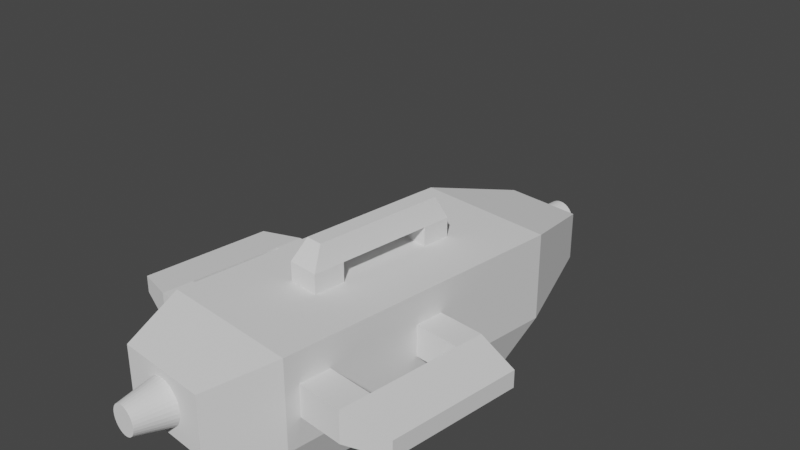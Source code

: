 # Source: fighter.blend  (saved by Blender 2.92.15; exported with 4.5.12 LTS)
import bpy
from mathutils import Matrix  # noqa: F401  (used for matrix-valued properties, if any)

bpy.ops.wm.read_factory_settings(use_empty=True)
scene = bpy.context.scene
scene.name = 'Scene'

# ---- collections
col_collection = bpy.data.collections.new('Collection'); scene.collection.children.link(col_collection)

# ---- world
world_world = bpy.data.worlds.new('World'); scene.world = world_world
world_world.use_nodes = True; world_world.node_tree.nodes.clear()
_N = world_world.node_tree.nodes; _L = world_world.node_tree.links
n0 = _N.new('ShaderNodeOutputWorld'); n0.name = 'World Output'; n0.location = (300, 300)
n1 = _N.new('ShaderNodeBackground'); n1.name = 'Background'; n1.location = (10, 300)
n1.inputs[0].default_value = (0.05088, 0.05088, 0.05088, 1.0)
_L.new(n1.outputs[0], n0.inputs[0])
n0.is_active_output = True
world_world.color = (0.05088, 0.05088, 0.05088)
world_world.use_sun_shadow = False
world_world.sun_shadow_jitter_overblur = 0.0

# ---- cameras
cam_camera = bpy.data.cameras.new('Camera')
cam_camera.clip_end = 100.0
cam_camera.ortho_scale = 7.314

# ---- meshes
me_cube_003 = bpy.data.meshes.new('Cube.003')
me_cube_003.from_pydata([(-1.0, -1.0, -1.0), (-1.0, -1.0, 1.0), (-1.0, 1.0, -1.0), (-1.0, 1.0, 1.0), (1.0, -1.0, -1.0), (1.0, -1.0, 1.0), (1.0, 1.0, -1.0), (1.0, 1.0, 1.0), (-0.4507, -0.2453, 2.717), (-0.4507, 1.0, 2.717), (0.6272, 1.0, 2.717), (0.6272, -0.2453, 2.717), (-1.0, 7.038, 1.0), (1.0, 7.038, 1.0), (-0.4507, 7.038, 2.717), (0.6272, 7.038, 2.717), (-1.0, 8.874, 1.0), (1.0, 8.874, 1.0), (-0.4507, 8.232, 2.717), (0.6272, 8.232, 2.717), (-1.0, 7.038, -0.8765), (1.0, 7.038, -0.8765), (-1.0, 8.874, -0.8765), (1.0, 8.874, -0.8765)], [], [(0, 1, 3, 2), (2, 3, 7, 6), (6, 7, 5, 4), (4, 5, 1, 0), (2, 6, 4, 0), (3, 1, 8, 9), (10, 9, 8, 11), (1, 5, 11, 8), (9, 10, 15, 14), (5, 7, 10, 11), (12, 14, 18, 16), (7, 3, 12, 13), (10, 7, 13, 15), (3, 9, 14, 12), (17, 16, 18, 19), (12, 16, 22, 20), (15, 13, 17, 19), (14, 15, 19, 18), (21, 20, 22, 23), (13, 12, 20, 21), (17, 13, 21, 23), (16, 17, 23, 22)])
_uv = me_cube_003.uv_layers.new(name='UVMap')
_uv.uv.foreach_set('vector', [0.375, 0.0, 0.625, 0.0, 0.625, 0.25, 0.375, 0.25, 0.375, 0.25, 0.625, 0.25, 0.625, 0.5, 0.375, 0.5, 0.375, 0.5, 0.625, 0.5, 0.625, 0.75, 0.375, 0.75, 0.375, 0.75, 0.625, 0.75, 0.625, 1.0, 0.375, 1.0, 0.125, 0.5, 0.375, 0.5, 0.375, 0.75, 0.125, 0.75, 0.625, 0.25, 0.625, 0.0, 0.625, 0.0, 0.625, 0.25, 0.625, 0.5, 0.875, 0.5, 0.875, 0.75, 0.625, 0.75, 0.625, 1.0, 0.625, 0.75, 0.625, 0.75, 0.625, 1.0, 0.875, 0.5, 0.625, 0.5, 0.625, 0.5, 0.875, 0.5, 0.625, 0.75, 0.625, 0.5, 0.625, 0.5, 0.625, 0.75, 0.625, 0.25, 0.625, 0.25, 0.625, 0.25, 0.625, 0.25, 0.625, 0.5, 0.625, 0.25, 0.625, 0.25, 0.625, 0.5, 0.625, 0.5, 0.625, 0.5, 0.625, 0.5, 0.625, 0.5, 0.625, 0.25, 0.625, 0.25, 0.625, 0.25, 0.625, 0.25, 0.625, 0.5, 0.625, 0.25, 0.625, 0.25, 0.625, 0.5, 0.625, 0.25, 0.625, 0.25, 0.625, 0.25, 0.625, 0.25, 0.625, 0.5, 0.625, 0.5, 0.625, 0.5, 0.625, 0.5, 0.875, 0.5, 0.625, 0.5, 0.625, 0.5, 0.875, 0.5, 0.625, 0.5, 0.625, 0.25, 0.625, 0.25, 0.625, 0.5, 0.625, 0.5, 0.625, 0.25, 0.625, 0.25, 0.625, 0.5, 0.625, 0.5, 0.625, 0.5, 0.625, 0.5, 0.625, 0.5, 0.625, 0.25, 0.625, 0.5, 0.625, 0.5, 0.625, 0.25])
me_cube_003.use_remesh_fix_poles = True
me_cube_003.use_remesh_preserve_attributes = False
me_cube_003.use_mirror_vertex_groups = False
me_cube_003.update()
me_cube_007 = bpy.data.meshes.new('Cube.007')
me_cube_007.from_pydata([(-0.6387, -1.553, -0.4707), (-0.7868, -1.861, 1.0), (-0.6387, 1.198, -0.4707), (-0.7868, 1.506, 1.0), (0.6822, -1.553, -0.4707), (0.8303, -1.861, 1.0), (0.6822, 1.198, -0.4707), (0.8303, 1.506, 1.0), (-0.7868, -1.861, 0.0003252), (-0.7868, 1.506, 0.0003252), (0.8303, 1.506, 0.0003252), (0.8303, -1.861, 0.0003252), (-0.419, 2.514, 0.7726), (0.4625, 2.514, 0.7726), (-0.419, 2.514, 0.2277), (0.4625, 2.514, 0.2277), (-0.5154, -2.58, 0.1681), (-0.5154, -2.58, 0.8322), (0.5589, -2.58, 0.8322), (0.5589, -2.58, 0.1681), (-0.7868, -1.861, 0.5002), (-0.7868, 1.506, 0.5002), (0.8303, 1.506, 0.5002), (0.8303, -1.861, 0.5002), (-0.419, 2.514, 0.5002), (0.4625, 2.514, 0.5002), (-0.5154, -2.58, 0.5002), (0.5589, -2.58, 0.5002)], [], [(20, 1, 3, 21), (21, 3, 12, 24), (22, 7, 5, 23), (5, 1, 17, 18), (2, 6, 4, 0), (7, 3, 1, 5), (4, 11, 8, 0), (6, 10, 11, 4), (2, 9, 10, 6), (0, 8, 9, 2), (24, 12, 13, 25), (10, 9, 14, 15), (3, 7, 13, 12), (22, 10, 15, 25), (27, 18, 17, 26), (8, 11, 19, 16), (20, 8, 16, 26), (23, 5, 18, 27), (11, 23, 27, 19), (1, 20, 26, 17), (19, 27, 26, 16), (7, 22, 25, 13), (14, 24, 25, 15), (10, 22, 23, 11), (9, 21, 24, 14), (8, 20, 21, 9)])
_uv = me_cube_007.uv_layers.new(name='UVMap')
_uv.uv.foreach_set('vector', [0.5625, 0.0, 0.625, 0.0, 0.625, 0.25, 0.5625, 0.25, 0.5625, 0.25, 0.625, 0.25, 0.625, 0.25, 0.5625, 0.25, 0.5625, 0.5, 0.625, 0.5, 0.625, 0.75, 0.5625, 0.75, 0.625, 0.75, 0.875, 0.75, 0.875, 0.75, 0.625, 0.75, 0.125, 0.5, 0.375, 0.5, 0.375, 0.75, 0.125, 0.75, 0.625, 0.5, 0.875, 0.5, 0.875, 0.75, 0.625, 0.75, 0.375, 0.75, 0.5, 0.75, 0.5, 1.0, 0.375, 1.0, 0.375, 0.5, 0.5, 0.5, 0.5, 0.75, 0.375, 0.75, 0.375, 0.25, 0.5, 0.25, 0.5, 0.5, 0.375, 0.5, 0.375, 0.0, 0.5, 0.0, 0.5, 0.25, 0.375, 0.25, 0.5625, 0.25, 0.625, 0.25, 0.625, 0.5, 0.5625, 0.5, 0.5, 0.5, 0.5, 0.25, 0.5, 0.25, 0.5, 0.5, 0.875, 0.5, 0.625, 0.5, 0.625, 0.5, 0.875, 0.5, 0.5625, 0.5, 0.5, 0.5, 0.5, 0.5, 0.5625, 0.5, 0.5625, 0.75, 0.625, 0.75, 0.625, 1.0, 0.5625, 1.0, 0.5, 1.0, 0.5, 0.75, 0.5, 0.75, 0.5, 1.0, 0.5625, 0.0, 0.5, 0.0, 0.5, 0.0, 0.5625, 0.0, 0.5625, 0.75, 0.625, 0.75, 0.625, 0.75, 0.5625, 0.75, 0.5, 0.75, 0.5625, 0.75, 0.5625, 0.75, 0.5, 0.75, 0.625, 0.0, 0.5625, 0.0, 0.5625, 0.0, 0.625, 0.0, 0.5, 0.75, 0.5625, 0.75, 0.5625, 1.0, 0.5, 1.0, 0.625, 0.5, 0.5625, 0.5, 0.5625, 0.5, 0.625, 0.5, 0.5, 0.25, 0.5625, 0.25, 0.5625, 0.5, 0.5, 0.5, 0.5, 0.5, 0.5625, 0.5, 0.5625, 0.75, 0.5, 0.75, 0.5, 0.25, 0.5625, 0.25, 0.5625, 0.25, 0.5, 0.25, 0.5, 0.0, 0.5625, 0.0, 0.5625, 0.25, 0.5, 0.25])
me_cube_007.use_remesh_fix_poles = True
me_cube_007.use_remesh_preserve_attributes = False
me_cube_007.use_mirror_vertex_groups = False
me_cube_007.update()
me_cylinder_001 = bpy.data.meshes.new('Cylinder.001')
me_cylinder_001.from_pydata([(0.0, 1.0, -1.0), (0.0, 1.0, 1.0), (0.1951, 0.9808, -1.0), (0.1951, 0.9808, 1.0), (0.3827, 0.9239, -1.0), (0.3827, 0.9239, 1.0), (0.5556, 0.8315, -1.0), (0.5556, 0.8315, 1.0), (0.7071, 0.7071, -1.0), (0.7071, 0.7071, 1.0), (0.8315, 0.5556, -1.0), (0.8315, 0.5556, 1.0), (0.9239, 0.3827, -1.0), (0.9239, 0.3827, 1.0), (0.9808, 0.1951, -1.0), (0.9808, 0.1951, 1.0), (1.0, 7.55e-08, -1.0), (1.0, 7.55e-08, 1.0), (0.9808, -0.1951, -1.0), (0.9808, -0.1951, 1.0), (0.9239, -0.3827, -1.0), (0.9239, -0.3827, 1.0), (0.8315, -0.5556, -1.0), (0.8315, -0.5556, 1.0), (0.7071, -0.7071, -1.0), (0.7071, -0.7071, 1.0), (0.5556, -0.8315, -1.0), (0.5556, -0.8315, 1.0), (0.3827, -0.9239, -1.0), (0.3827, -0.9239, 1.0), (0.1951, -0.9808, -1.0), (0.1951, -0.9808, 1.0), (-3.258e-07, -1.0, -1.0), (-3.258e-07, -1.0, 1.0), (-0.1951, -0.9808, -1.0), (-0.1951, -0.9808, 1.0), (-0.3827, -0.9239, -1.0), (-0.3827, -0.9239, 1.0), (-0.5556, -0.8315, -1.0), (-0.5556, -0.8315, 1.0), (-0.7071, -0.7071, -1.0), (-0.7071, -0.7071, 1.0), (-0.8315, -0.5556, -1.0), (-0.8315, -0.5556, 1.0), (-0.9239, -0.3827, -1.0), (-0.9239, -0.3827, 1.0), (-0.9808, -0.1951, -1.0), (-0.9808, -0.1951, 1.0), (-1.0, 9.656e-07, -1.0), (-1.0, 9.656e-07, 1.0), (-0.9808, 0.1951, -1.0), (-0.9808, 0.1951, 1.0), (-0.9239, 0.3827, -1.0), (-0.9239, 0.3827, 1.0), (-0.8315, 0.5556, -1.0), (-0.8315, 0.5556, 1.0), (-0.7071, 0.7071, -1.0), (-0.7071, 0.7071, 1.0), (-0.5556, 0.8315, -1.0), (-0.5556, 0.8315, 1.0), (-0.3827, 0.9239, -1.0), (-0.3827, 0.9239, 1.0), (-0.1951, 0.9808, -1.0), (-0.1951, 0.9808, 1.0)], [], [(0, 1, 3, 2), (2, 3, 5, 4), (4, 5, 7, 6), (6, 7, 9, 8), (8, 9, 11, 10), (10, 11, 13, 12), (12, 13, 15, 14), (14, 15, 17, 16), (16, 17, 19, 18), (18, 19, 21, 20), (20, 21, 23, 22), (22, 23, 25, 24), (24, 25, 27, 26), (26, 27, 29, 28), (28, 29, 31, 30), (30, 31, 33, 32), (32, 33, 35, 34), (34, 35, 37, 36), (36, 37, 39, 38), (38, 39, 41, 40), (40, 41, 43, 42), (42, 43, 45, 44), (44, 45, 47, 46), (46, 47, 49, 48), (48, 49, 51, 50), (50, 51, 53, 52), (52, 53, 55, 54), (54, 55, 57, 56), (56, 57, 59, 58), (58, 59, 61, 60), (3, 1, 63, 61, 59, 57, 55, 53, 51, 49, 47, 45, 43, 41, 39, 37, 35, 33, 31, 29, 27, 25, 23, 21, 19, 17, 15, 13, 11, 9, 7, 5), (60, 61, 63, 62), (62, 63, 1, 0), (0, 2, 4, 6, 8, 10, 12, 14, 16, 18, 20, 22, 24, 26, 28, 30, 32, 34, 36, 38, 40, 42, 44, 46, 48, 50, 52, 54, 56, 58, 60, 62)])
_uv = me_cylinder_001.uv_layers.new(name='UVMap')
_uv.uv.foreach_set('vector', [1.0, 0.5, 1.0, 1.0, 0.9688, 1.0, 0.9688, 0.5, 0.9688, 0.5, 0.9688, 1.0, 0.9375, 1.0, 0.9375, 0.5, 0.9375, 0.5, 0.9375, 1.0, 0.9062, 1.0, 0.9062, 0.5, 0.9062, 0.5, 0.9062, 1.0, 0.875, 1.0, 0.875, 0.5, 0.875, 0.5, 0.875, 1.0, 0.8438, 1.0, 0.8438, 0.5, 0.8438, 0.5, 0.8438, 1.0, 0.8125, 1.0, 0.8125, 0.5, 0.8125, 0.5, 0.8125, 1.0, 0.7812, 1.0, 0.7812, 0.5, 0.7812, 0.5, 0.7812, 1.0, 0.75, 1.0, 0.75, 0.5, 0.75, 0.5, 0.75, 1.0, 0.7188, 1.0, 0.7188, 0.5, 0.7188, 0.5, 0.7188, 1.0, 0.6875, 1.0, 0.6875, 0.5, 0.6875, 0.5, 0.6875, 1.0, 0.6562, 1.0, 0.6562, 0.5, 0.6562, 0.5, 0.6562, 1.0, 0.625, 1.0, 0.625, 0.5, 0.625, 0.5, 0.625, 1.0, 0.5938, 1.0, 0.5938, 0.5, 0.5938, 0.5, 0.5938, 1.0, 0.5625, 1.0, 0.5625, 0.5, 0.5625, 0.5, 0.5625, 1.0, 0.5312, 1.0, 0.5312, 0.5, 0.5312, 0.5, 0.5312, 1.0, 0.5, 1.0, 0.5, 0.5, 0.5, 0.5, 0.5, 1.0, 0.4688, 1.0, 0.4688, 0.5, 0.4688, 0.5, 0.4688, 1.0, 0.4375, 1.0, 0.4375, 0.5, 0.4375, 0.5, 0.4375, 1.0, 0.4062, 1.0, 0.4062, 0.5, 0.4062, 0.5, 0.4062, 1.0, 0.375, 1.0, 0.375, 0.5, 0.375, 0.5, 0.375, 1.0, 0.3438, 1.0, 0.3438, 0.5, 0.3438, 0.5, 0.3438, 1.0, 0.3125, 1.0, 0.3125, 0.5, 0.3125, 0.5, 0.3125, 1.0, 0.2812, 1.0, 0.2812, 0.5, 0.2812, 0.5, 0.2812, 1.0, 0.25, 1.0, 0.25, 0.5, 0.25, 0.5, 0.25, 1.0, 0.2188, 1.0, 0.2188, 0.5, 0.2188, 0.5, 0.2188, 1.0, 0.1875, 1.0, 0.1875, 0.5, 0.1875, 0.5, 0.1875, 1.0, 0.1562, 1.0, 0.1562, 0.5, 0.1562, 0.5, 0.1562, 1.0, 0.125, 1.0, 0.125, 0.5, 0.125, 0.5, 0.125, 1.0, 0.09375, 1.0, 0.09375, 0.5, 0.09375, 0.5, 0.09375, 1.0, 0.0625, 1.0, 0.0625, 0.5, 0.2968, 0.4854, 0.25, 0.49, 0.2032, 0.4854, 0.1582, 0.4717, 0.1167, 0.4496, 0.08029, 0.4197, 0.05045, 0.3833, 0.02827, 0.3418, 0.01461, 0.2968, 0.01, 0.25, 0.01461, 0.2032, 0.02827, 0.1582, 0.05045, 0.1167, 0.08029, 0.08029, 0.1167, 0.05045, 0.1582, 0.02827, 0.2032, 0.01461, 0.25, 0.01, 0.2968, 0.01461, 0.3418, 0.02827, 0.3833, 0.05045, 0.4197, 0.08029, 0.4496, 0.1167, 0.4717, 0.1582, 0.4854, 0.2032, 0.49, 0.25, 0.4854, 0.2968, 0.4717, 0.3418, 0.4496, 0.3833, 0.4197, 0.4197, 0.3833, 0.4496, 0.3418, 0.4717, 0.0625, 0.5, 0.0625, 1.0, 0.03125, 1.0, 0.03125, 0.5, 0.03125, 0.5, 0.03125, 1.0, 0.0, 1.0, 0.0, 0.5, 0.75, 0.49, 0.7968, 0.4854, 0.8418, 0.4717, 0.8833, 0.4496, 0.9197, 0.4197, 0.9496, 0.3833, 0.9717, 0.3418, 0.9854, 0.2968, 0.99, 0.25, 0.9854, 0.2032, 0.9717, 0.1582, 0.9496, 0.1167, 0.9197, 0.08029, 0.8833, 0.05045, 0.8418, 0.02827, 0.7968, 0.01461, 0.75, 0.01, 0.7032, 0.01461, 0.6582, 0.02827, 0.6167, 0.05045, 0.5803, 0.08029, 0.5504, 0.1167, 0.5283, 0.1582, 0.5146, 0.2032, 0.51, 0.25, 0.5146, 0.2968, 0.5283, 0.3418, 0.5504, 0.3833, 0.5803, 0.4197, 0.6167, 0.4496, 0.6582, 0.4717, 0.7032, 0.4854])
me_cylinder_001.use_remesh_fix_poles = True
me_cylinder_001.use_remesh_preserve_attributes = False
me_cylinder_001.use_mirror_vertex_groups = False
me_cylinder_001.update()
me_cylinder_002 = bpy.data.meshes.new('Cylinder.002')
me_cylinder_002.from_pydata([(-1.281e-08, 0.5702, -1.0), (0.0, 1.0, 1.0), (0.1112, 0.5593, -1.0), (0.1951, 0.9808, 1.0), (0.2182, 0.5268, -1.0), (0.3827, 0.9239, 1.0), (0.3168, 0.4741, -1.0), (0.5556, 0.8315, 1.0), (0.4032, 0.4032, -1.0), (0.7071, 0.7071, 1.0), (0.4741, 0.3168, -1.0), (0.8315, 0.5556, 1.0), (0.5268, 0.2182, -1.0), (0.9239, 0.3827, 1.0), (0.5593, 0.1112, -1.0), (0.9808, 0.1951, 1.0), (0.5702, 1.455e-07, -1.0), (1.0, 7.55e-08, 1.0), (0.5593, -0.1112, -1.0), (0.9808, -0.1951, 1.0), (0.5268, -0.2182, -1.0), (0.9239, -0.3827, 1.0), (0.4741, -0.3168, -1.0), (0.8315, -0.5556, 1.0), (0.4032, -0.4032, -1.0), (0.7071, -0.7071, 1.0), (0.3168, -0.4741, -1.0), (0.5556, -0.8315, 1.0), (0.2182, -0.5268, -1.0), (0.3827, -0.9239, 1.0), (0.1112, -0.5593, -1.0), (0.1951, -0.9808, 1.0), (-1.986e-07, -0.5702, -1.0), (-3.258e-07, -1.0, 1.0), (-0.1112, -0.5593, -1.0), (-0.1951, -0.9808, 1.0), (-0.2182, -0.5268, -1.0), (-0.3827, -0.9239, 1.0), (-0.3168, -0.4741, -1.0), (-0.5556, -0.8315, 1.0), (-0.4032, -0.4032, -1.0), (-0.7071, -0.7071, 1.0), (-0.4741, -0.3168, -1.0), (-0.8315, -0.5556, 1.0), (-0.5268, -0.2182, -1.0), (-0.9239, -0.3827, 1.0), (-0.5593, -0.1112, -1.0), (-0.9808, -0.1951, 1.0), (-0.5702, 6.531e-07, -1.0), (-1.0, 9.656e-07, 1.0), (-0.5593, 0.1112, -1.0), (-0.9808, 0.1951, 1.0), (-0.5268, 0.2182, -1.0), (-0.9239, 0.3827, 1.0), (-0.4741, 0.3168, -1.0), (-0.8315, 0.5556, 1.0), (-0.4032, 0.4032, -1.0), (-0.7071, 0.7071, 1.0), (-0.3168, 0.4741, -1.0), (-0.5556, 0.8315, 1.0), (-0.2182, 0.5268, -1.0), (-0.3827, 0.9239, 1.0), (-0.1112, 0.5593, -1.0), (-0.1951, 0.9808, 1.0)], [], [(0, 1, 3, 2), (2, 3, 5, 4), (4, 5, 7, 6), (6, 7, 9, 8), (8, 9, 11, 10), (10, 11, 13, 12), (12, 13, 15, 14), (14, 15, 17, 16), (16, 17, 19, 18), (18, 19, 21, 20), (20, 21, 23, 22), (22, 23, 25, 24), (24, 25, 27, 26), (26, 27, 29, 28), (28, 29, 31, 30), (30, 31, 33, 32), (32, 33, 35, 34), (34, 35, 37, 36), (36, 37, 39, 38), (38, 39, 41, 40), (40, 41, 43, 42), (42, 43, 45, 44), (44, 45, 47, 46), (46, 47, 49, 48), (48, 49, 51, 50), (50, 51, 53, 52), (52, 53, 55, 54), (54, 55, 57, 56), (56, 57, 59, 58), (58, 59, 61, 60), (3, 1, 63, 61, 59, 57, 55, 53, 51, 49, 47, 45, 43, 41, 39, 37, 35, 33, 31, 29, 27, 25, 23, 21, 19, 17, 15, 13, 11, 9, 7, 5), (60, 61, 63, 62), (62, 63, 1, 0), (0, 2, 4, 6, 8, 10, 12, 14, 16, 18, 20, 22, 24, 26, 28, 30, 32, 34, 36, 38, 40, 42, 44, 46, 48, 50, 52, 54, 56, 58, 60, 62)])
_uv = me_cylinder_002.uv_layers.new(name='UVMap')
_uv.uv.foreach_set('vector', [1.0, 0.5, 1.0, 1.0, 0.9688, 1.0, 0.9688, 0.5, 0.9688, 0.5, 0.9688, 1.0, 0.9375, 1.0, 0.9375, 0.5, 0.9375, 0.5, 0.9375, 1.0, 0.9062, 1.0, 0.9062, 0.5, 0.9062, 0.5, 0.9062, 1.0, 0.875, 1.0, 0.875, 0.5, 0.875, 0.5, 0.875, 1.0, 0.8438, 1.0, 0.8438, 0.5, 0.8438, 0.5, 0.8438, 1.0, 0.8125, 1.0, 0.8125, 0.5, 0.8125, 0.5, 0.8125, 1.0, 0.7812, 1.0, 0.7812, 0.5, 0.7812, 0.5, 0.7812, 1.0, 0.75, 1.0, 0.75, 0.5, 0.75, 0.5, 0.75, 1.0, 0.7188, 1.0, 0.7188, 0.5, 0.7188, 0.5, 0.7188, 1.0, 0.6875, 1.0, 0.6875, 0.5, 0.6875, 0.5, 0.6875, 1.0, 0.6562, 1.0, 0.6562, 0.5, 0.6562, 0.5, 0.6562, 1.0, 0.625, 1.0, 0.625, 0.5, 0.625, 0.5, 0.625, 1.0, 0.5938, 1.0, 0.5938, 0.5, 0.5938, 0.5, 0.5938, 1.0, 0.5625, 1.0, 0.5625, 0.5, 0.5625, 0.5, 0.5625, 1.0, 0.5312, 1.0, 0.5312, 0.5, 0.5312, 0.5, 0.5312, 1.0, 0.5, 1.0, 0.5, 0.5, 0.5, 0.5, 0.5, 1.0, 0.4688, 1.0, 0.4688, 0.5, 0.4688, 0.5, 0.4688, 1.0, 0.4375, 1.0, 0.4375, 0.5, 0.4375, 0.5, 0.4375, 1.0, 0.4062, 1.0, 0.4062, 0.5, 0.4062, 0.5, 0.4062, 1.0, 0.375, 1.0, 0.375, 0.5, 0.375, 0.5, 0.375, 1.0, 0.3438, 1.0, 0.3438, 0.5, 0.3438, 0.5, 0.3438, 1.0, 0.3125, 1.0, 0.3125, 0.5, 0.3125, 0.5, 0.3125, 1.0, 0.2812, 1.0, 0.2812, 0.5, 0.2812, 0.5, 0.2812, 1.0, 0.25, 1.0, 0.25, 0.5, 0.25, 0.5, 0.25, 1.0, 0.2188, 1.0, 0.2188, 0.5, 0.2188, 0.5, 0.2188, 1.0, 0.1875, 1.0, 0.1875, 0.5, 0.1875, 0.5, 0.1875, 1.0, 0.1562, 1.0, 0.1562, 0.5, 0.1562, 0.5, 0.1562, 1.0, 0.125, 1.0, 0.125, 0.5, 0.125, 0.5, 0.125, 1.0, 0.09375, 1.0, 0.09375, 0.5, 0.09375, 0.5, 0.09375, 1.0, 0.0625, 1.0, 0.0625, 0.5, 0.2968, 0.4854, 0.25, 0.49, 0.2032, 0.4854, 0.1582, 0.4717, 0.1167, 0.4496, 0.08029, 0.4197, 0.05045, 0.3833, 0.02827, 0.3418, 0.01461, 0.2968, 0.01, 0.25, 0.01461, 0.2032, 0.02827, 0.1582, 0.05045, 0.1167, 0.08029, 0.08029, 0.1167, 0.05045, 0.1582, 0.02827, 0.2032, 0.01461, 0.25, 0.01, 0.2968, 0.01461, 0.3418, 0.02827, 0.3833, 0.05045, 0.4197, 0.08029, 0.4496, 0.1167, 0.4717, 0.1582, 0.4854, 0.2032, 0.49, 0.25, 0.4854, 0.2968, 0.4717, 0.3418, 0.4496, 0.3833, 0.4197, 0.4197, 0.3833, 0.4496, 0.3418, 0.4717, 0.0625, 0.5, 0.0625, 1.0, 0.03125, 1.0, 0.03125, 0.5, 0.03125, 0.5, 0.03125, 1.0, 0.0, 1.0, 0.0, 0.5, 0.75, 0.49, 0.7968, 0.4854, 0.8418, 0.4717, 0.8833, 0.4496, 0.9197, 0.4197, 0.9496, 0.3833, 0.9717, 0.3418, 0.9854, 0.2968, 0.99, 0.25, 0.9854, 0.2032, 0.9717, 0.1582, 0.9496, 0.1167, 0.9197, 0.08029, 0.8833, 0.05045, 0.8418, 0.02827, 0.7968, 0.01461, 0.75, 0.01, 0.7032, 0.01461, 0.6582, 0.02827, 0.6167, 0.05045, 0.5803, 0.08029, 0.5504, 0.1167, 0.5283, 0.1582, 0.5146, 0.2032, 0.51, 0.25, 0.5146, 0.2968, 0.5283, 0.3418, 0.5504, 0.3833, 0.5803, 0.4197, 0.6167, 0.4496, 0.6582, 0.4717, 0.7032, 0.4854])
me_cylinder_002.use_remesh_fix_poles = True
me_cylinder_002.use_remesh_preserve_attributes = False
me_cylinder_002.use_mirror_vertex_groups = False
me_cylinder_002.update()
me_cube_008 = bpy.data.meshes.new('Cube.008')
me_cube_008.from_pydata([(-1.0, -1.0, -1.0), (-1.0, -1.0, 1.0), (-1.0, 1.0, -1.0), (-1.0, 1.0, 1.0), (1.0, -1.0, -1.0), (1.0, -1.0, 1.0), (1.0, 1.0, -1.0), (1.0, 1.0, 1.0), (-0.4507, -0.2453, 2.717), (-0.4507, 1.0, 2.717), (0.6272, 1.0, 2.717), (0.6272, -0.2453, 2.717), (-1.0, 7.038, 1.0), (1.0, 7.038, 1.0), (-0.4507, 7.038, 2.717), (0.6272, 7.038, 2.717), (-1.0, 8.874, 1.0), (1.0, 8.874, 1.0), (-0.4507, 8.232, 2.717), (0.6272, 8.232, 2.717), (-1.0, 7.038, -0.8765), (1.0, 7.038, -0.8765), (-1.0, 8.874, -0.8765), (1.0, 8.874, -0.8765)], [], [(0, 1, 3, 2), (2, 3, 7, 6), (6, 7, 5, 4), (4, 5, 1, 0), (2, 6, 4, 0), (3, 1, 8, 9), (10, 9, 8, 11), (1, 5, 11, 8), (9, 10, 15, 14), (5, 7, 10, 11), (12, 14, 18, 16), (7, 3, 12, 13), (10, 7, 13, 15), (3, 9, 14, 12), (17, 16, 18, 19), (12, 16, 22, 20), (15, 13, 17, 19), (14, 15, 19, 18), (21, 20, 22, 23), (13, 12, 20, 21), (17, 13, 21, 23), (16, 17, 23, 22)])
_uv = me_cube_008.uv_layers.new(name='UVMap')
_uv.uv.foreach_set('vector', [0.375, 0.0, 0.625, 0.0, 0.625, 0.25, 0.375, 0.25, 0.375, 0.25, 0.625, 0.25, 0.625, 0.5, 0.375, 0.5, 0.375, 0.5, 0.625, 0.5, 0.625, 0.75, 0.375, 0.75, 0.375, 0.75, 0.625, 0.75, 0.625, 1.0, 0.375, 1.0, 0.125, 0.5, 0.375, 0.5, 0.375, 0.75, 0.125, 0.75, 0.625, 0.25, 0.625, 0.0, 0.625, 0.0, 0.625, 0.25, 0.625, 0.5, 0.875, 0.5, 0.875, 0.75, 0.625, 0.75, 0.625, 1.0, 0.625, 0.75, 0.625, 0.75, 0.625, 1.0, 0.875, 0.5, 0.625, 0.5, 0.625, 0.5, 0.875, 0.5, 0.625, 0.75, 0.625, 0.5, 0.625, 0.5, 0.625, 0.75, 0.625, 0.25, 0.625, 0.25, 0.625, 0.25, 0.625, 0.25, 0.625, 0.5, 0.625, 0.25, 0.625, 0.25, 0.625, 0.5, 0.625, 0.5, 0.625, 0.5, 0.625, 0.5, 0.625, 0.5, 0.625, 0.25, 0.625, 0.25, 0.625, 0.25, 0.625, 0.25, 0.625, 0.5, 0.625, 0.25, 0.625, 0.25, 0.625, 0.5, 0.625, 0.25, 0.625, 0.25, 0.625, 0.25, 0.625, 0.25, 0.625, 0.5, 0.625, 0.5, 0.625, 0.5, 0.625, 0.5, 0.875, 0.5, 0.625, 0.5, 0.625, 0.5, 0.875, 0.5, 0.625, 0.5, 0.625, 0.25, 0.625, 0.25, 0.625, 0.5, 0.625, 0.5, 0.625, 0.25, 0.625, 0.25, 0.625, 0.5, 0.625, 0.5, 0.625, 0.5, 0.625, 0.5, 0.625, 0.5, 0.625, 0.25, 0.625, 0.5, 0.625, 0.5, 0.625, 0.25])
me_cube_008.use_remesh_fix_poles = True
me_cube_008.use_remesh_preserve_attributes = False
me_cube_008.use_mirror_vertex_groups = False
me_cube_008.update()
me_cube_009 = bpy.data.meshes.new('Cube.009')
me_cube_009.from_pydata([(-1.0, -1.0, -1.0), (-1.0, -1.0, 1.0), (-1.0, 1.0, -1.0), (-1.0, 1.0, 1.0), (1.0, -1.0, -1.0), (1.0, -1.0, 1.0), (1.0, 1.0, -1.0), (1.0, 1.0, 1.0), (-0.4507, -0.2453, 2.717), (-0.4507, 1.0, 2.717), (0.6272, 1.0, 2.717), (0.6272, -0.2453, 2.717), (-1.0, 7.038, 1.0), (1.0, 7.038, 1.0), (-0.4507, 7.038, 2.717), (0.6272, 7.038, 2.717), (-1.0, 8.874, 1.0), (1.0, 8.874, 1.0), (-0.4507, 8.232, 2.717), (0.6272, 8.232, 2.717), (-1.0, 7.038, -0.8765), (1.0, 7.038, -0.8765), (-1.0, 8.874, -0.8765), (1.0, 8.874, -0.8765)], [], [(0, 1, 3, 2), (2, 3, 7, 6), (6, 7, 5, 4), (4, 5, 1, 0), (2, 6, 4, 0), (3, 1, 8, 9), (10, 9, 8, 11), (1, 5, 11, 8), (9, 10, 15, 14), (5, 7, 10, 11), (12, 14, 18, 16), (7, 3, 12, 13), (10, 7, 13, 15), (3, 9, 14, 12), (17, 16, 18, 19), (12, 16, 22, 20), (15, 13, 17, 19), (14, 15, 19, 18), (21, 20, 22, 23), (13, 12, 20, 21), (17, 13, 21, 23), (16, 17, 23, 22)])
_uv = me_cube_009.uv_layers.new(name='UVMap')
_uv.uv.foreach_set('vector', [0.375, 0.0, 0.625, 0.0, 0.625, 0.25, 0.375, 0.25, 0.375, 0.25, 0.625, 0.25, 0.625, 0.5, 0.375, 0.5, 0.375, 0.5, 0.625, 0.5, 0.625, 0.75, 0.375, 0.75, 0.375, 0.75, 0.625, 0.75, 0.625, 1.0, 0.375, 1.0, 0.125, 0.5, 0.375, 0.5, 0.375, 0.75, 0.125, 0.75, 0.625, 0.25, 0.625, 0.0, 0.625, 0.0, 0.625, 0.25, 0.625, 0.5, 0.875, 0.5, 0.875, 0.75, 0.625, 0.75, 0.625, 1.0, 0.625, 0.75, 0.625, 0.75, 0.625, 1.0, 0.875, 0.5, 0.625, 0.5, 0.625, 0.5, 0.875, 0.5, 0.625, 0.75, 0.625, 0.5, 0.625, 0.5, 0.625, 0.75, 0.625, 0.25, 0.625, 0.25, 0.625, 0.25, 0.625, 0.25, 0.625, 0.5, 0.625, 0.25, 0.625, 0.25, 0.625, 0.5, 0.625, 0.5, 0.625, 0.5, 0.625, 0.5, 0.625, 0.5, 0.625, 0.25, 0.625, 0.25, 0.625, 0.25, 0.625, 0.25, 0.625, 0.5, 0.625, 0.25, 0.625, 0.25, 0.625, 0.5, 0.625, 0.25, 0.625, 0.25, 0.625, 0.25, 0.625, 0.25, 0.625, 0.5, 0.625, 0.5, 0.625, 0.5, 0.625, 0.5, 0.875, 0.5, 0.625, 0.5, 0.625, 0.5, 0.875, 0.5, 0.625, 0.5, 0.625, 0.25, 0.625, 0.25, 0.625, 0.5, 0.625, 0.5, 0.625, 0.25, 0.625, 0.25, 0.625, 0.5, 0.625, 0.5, 0.625, 0.5, 0.625, 0.5, 0.625, 0.5, 0.625, 0.25, 0.625, 0.5, 0.625, 0.5, 0.625, 0.25])
me_cube_009.use_remesh_fix_poles = True
me_cube_009.use_remesh_preserve_attributes = False
me_cube_009.use_mirror_vertex_groups = False
me_cube_009.update()

# ---- objects
ob_camera = bpy.data.objects.new('Camera', cam_camera)
ob_cube_003 = bpy.data.objects.new('Cube.003', me_cube_003)
ob_cube = bpy.data.objects.new('Cube', me_cube_007)
ob_cylinder = bpy.data.objects.new('Cylinder', me_cylinder_001)
ob_cylinder_001 = bpy.data.objects.new('Cylinder.001', me_cylinder_002)
ob_cube_001 = bpy.data.objects.new('Cube.001', me_cube_008)
ob_cube_002 = bpy.data.objects.new('Cube.002', me_cube_009)

# ---- transforms, parenting, visibility, modifiers, constraints
ob_camera.location = (7.359, -6.926, 4.958)
ob_camera.rotation_euler = (1.109, 0.0, 0.8149)
ob_camera.lock_rotations_4d = False
ob_camera.empty_display_type = 'ARROWS'
ob_camera.color = (0.0, 0.0, 0.0, 0.0)
ob_camera.display_type = 'WIRE'
ob_camera.lineart.crease_threshold = 0.0
ob_cube_003.location = (0.09274, -1.151, -0.1774)
ob_cube_003.scale = (0.1773, 0.1773, 0.1449)
ob_cube_003.lineart.crease_threshold = 0.0
ob_cube.location = (0.08383, -0.3519, -1.247)
ob_cube.lineart.crease_threshold = 0.0
ob_cylinder.location = (0.1191, 2.298, -0.7466)
ob_cylinder.rotation_euler = (17.28, -0.0, 0.0)
ob_cylinder.scale = (0.1784, 0.1784, 0.1784)
ob_cylinder.lineart.crease_threshold = 0.0
ob_cylinder_001.location = (0.1191, -3.061, -0.7466)
ob_cylinder_001.rotation_euler = (17.28, -0.0, 0.0)
ob_cylinder_001.scale = (0.2778, 0.2778, 0.2778)
ob_cylinder_001.lineart.crease_threshold = 0.0
ob_cube_001.location = (1.139, -1.877, -0.7591)
ob_cube_001.rotation_euler = (-0.0, 1.571, 0.0)
ob_cube_001.scale = (0.1773, 0.1773, 0.3027)
ob_cube_001.lineart.crease_threshold = 0.0
ob_cube_002.location = (-0.9521, -1.877, -0.7591)
ob_cube_002.rotation_euler = (-0.0, 4.712, 0.0)
ob_cube_002.scale = (0.1773, 0.1773, 0.3027)
ob_cube_002.lineart.crease_threshold = 0.0

# ---- collection membership
col_collection.objects.link(ob_camera)
col_collection.objects.link(ob_cube_003)
col_collection.objects.link(ob_cube)
col_collection.objects.link(ob_cylinder)
col_collection.objects.link(ob_cylinder_001)
col_collection.objects.link(ob_cube_001)
col_collection.objects.link(ob_cube_002)

# ---- scene / render settings (as saved in the file)
scene.camera = ob_camera
scene.frame_start = 1; scene.frame_end = 250; scene.frame_set(1)
scene.render.engine = 'BLENDER_EEVEE_NEXT'
scene.cycles.use_denoising = False
scene.cycles.samples = 128
scene.cycles.sampling_pattern = 'TABULATED_SOBOL'
scene.cycles.use_adaptive_sampling = False
scene.cycles.use_light_tree = False
scene.view_settings.view_transform = 'Filmic'
bpy.context.view_layer.update()

# ---- added for rendering (the .blend has no usable light): sun
light_auto_sun = bpy.data.lights.new('AutoSun', 'SUN')
light_auto_sun.energy = 3.0
light_auto_sun.angle = 0.0523599
ob_auto_sun = bpy.data.objects.new('AutoSun', light_auto_sun)
scene.collection.objects.link(ob_auto_sun)
ob_auto_sun.rotation_euler = (0.872665, 0.174533, 0.523599)
bpy.context.view_layer.update()
